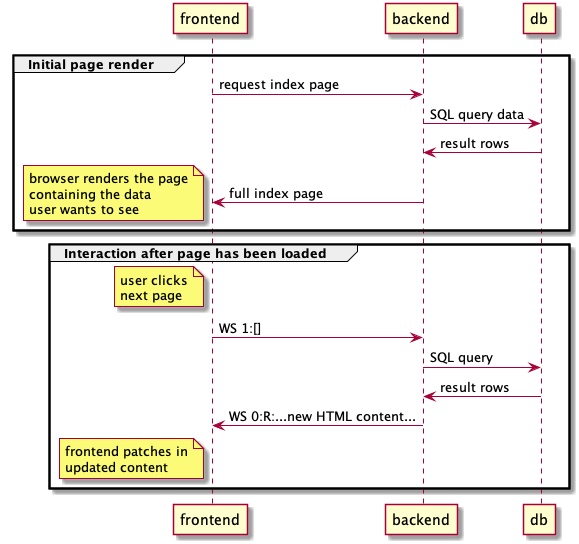

The diagram above was rendered by PlantUML. Its source (embedded in the PNG):
@startuml
group Initial page render
  frontend -> backend: request index page
  backend -> db: SQL query data
  db -> backend: result rows
  backend -> frontend: full index page
  note left: browser renders the page\ncontaining the data\nuser wants to see
end
group Interaction after page has been loaded
 note left of frontend: user clicks\nnext page
 frontend -> backend: WS 1:[]
 backend -> db: SQL query
 db -> backend: result rows
 backend -> frontend: WS 0:R:...new HTML content...
 note left of frontend: frontend patches in\nupdated content
end
@enduml